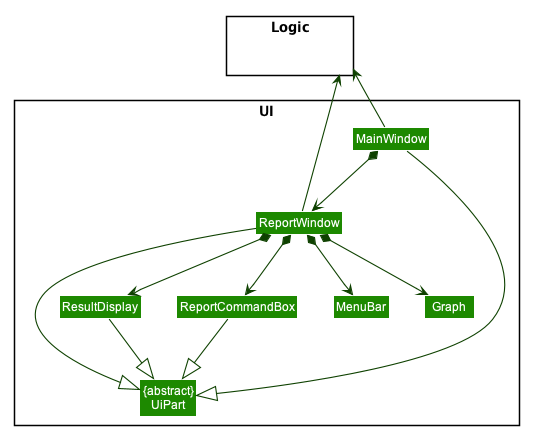

The diagram above was rendered by PlantUML. Its source (embedded in the PNG):
@startuml








skinparam BackgroundColor #FFFFFFF

skinparam Shadowing false

skinparam Class {
    FontColor #FFFFFF
    BorderThickness 1
    BorderColor #FFFFFF
    StereotypeFontColor #FFFFFF
    FontName Arial
}

skinparam Actor {
    BorderColor #000000
    Color #000000
    FontName Arial
}

skinparam Sequence {
    MessageAlign center
    BoxFontSize 15
    BoxPadding 0
    BoxFontColor #FFFFFF
    FontName Arial
}

skinparam Participant {
    FontColor #FFFFFFF
    Padding 20
}

skinparam TextColor {
    FontColor #FFFFFF
}

skinparam MinClassWidth 50
skinparam ParticipantPadding 10
skinparam Shadowing false
skinparam DefaultTextAlignment center
skinparam packageStyle Rectangle

hide footbox
hide members
hide circle
skinparam arrowThickness 1.1
skinparam arrowColor #0E4100
skinparam classBackgroundColor #1D8900

package UI <<Rectangle>>{
Class "{abstract}\nUiPart" as UiPart
Class ReportWindow
Class ResultDisplay
Class ReportCommandBox
Class MenuBar
Class Graph
Class MainWindow
}

package Logic <<Rectangle>> {
Class HiddenLogic #FFFFFF
}

MainWindow -up-> Logic
ReportWindow *--> Graph
ReportWindow -up-> Logic
MainWindow *--> ReportWindow


ReportWindow *-down-> ReportCommandBox
ReportWindow *-down-> MenuBar
ReportWindow *--> ResultDisplay

MainWindow -down-|> UiPart
ReportWindow -down-|> UiPart
ReportCommandBox -down-|> UiPart
ResultDisplay -down-|> UiPart

@enduml